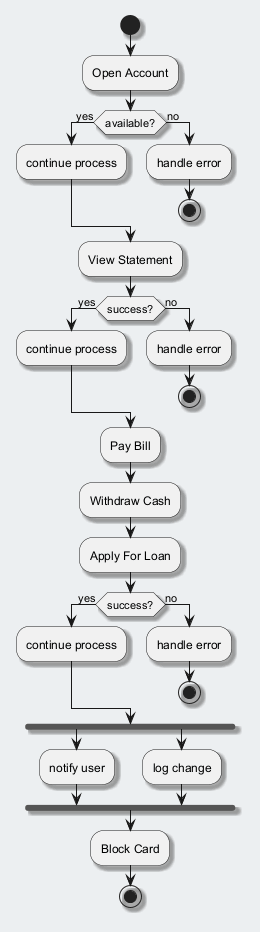

The diagram above was rendered by PlantUML. Its source (embedded in the PNG):
@startuml
skinparam backgroundColor #ECEFF1
skinparam classBackgroundColor #FFFFFF
skinparam classBorderColor #455A64
skinparam shadowing true
start
:Open Account;
if (available?) then (yes)
:continue process;
else (no)
:handle error;
stop
endif
:View Statement;
if (success?) then (yes)
:continue process;
else (no)
:handle error;
stop
endif
:Pay Bill;
:Withdraw Cash;
:Apply For Loan;
if (success?) then (yes)
:continue process;
else (no)
:handle error;
stop
endif
fork
:notify user;
fork again
:log change;
end fork
:Block Card;
stop
@enduml